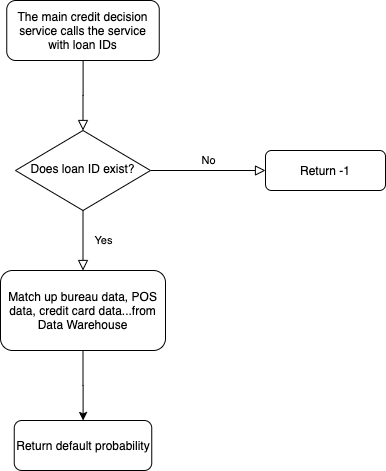

The diagram above was exported from draw.io. Its source (the exported page's mxGraphModel, read from the mxfile embedded in the PNG):
<mxGraphModel dx="1298" dy="741" grid="1" gridSize="10" guides="1" tooltips="1" connect="1" arrows="1" fold="1" page="1" pageScale="1" pageWidth="827" pageHeight="1169" math="0" shadow="0">
  <root>
    <mxCell id="WIyWlLk6GJQsqaUBKTNV-0" />
    <mxCell id="WIyWlLk6GJQsqaUBKTNV-1" parent="WIyWlLk6GJQsqaUBKTNV-0" />
    <mxCell id="WIyWlLk6GJQsqaUBKTNV-2" value="" style="rounded=0;html=1;jettySize=auto;orthogonalLoop=1;fontSize=11;endArrow=block;endFill=0;endSize=8;strokeWidth=1;shadow=0;labelBackgroundColor=none;edgeStyle=orthogonalEdgeStyle;" parent="WIyWlLk6GJQsqaUBKTNV-1" source="WIyWlLk6GJQsqaUBKTNV-3" target="WIyWlLk6GJQsqaUBKTNV-6" edge="1">
      <mxGeometry relative="1" as="geometry" />
    </mxCell>
    <mxCell id="WIyWlLk6GJQsqaUBKTNV-3" value="The main credit decision service calls the service with loan IDs" style="rounded=1;whiteSpace=wrap;html=1;fontSize=12;glass=0;strokeWidth=1;shadow=0;" parent="WIyWlLk6GJQsqaUBKTNV-1" vertex="1">
      <mxGeometry x="61.25" y="40" width="152.5" height="60" as="geometry" />
    </mxCell>
    <mxCell id="WIyWlLk6GJQsqaUBKTNV-4" value="Yes" style="rounded=0;html=1;jettySize=auto;orthogonalLoop=1;fontSize=11;endArrow=block;endFill=0;endSize=8;strokeWidth=1;shadow=0;labelBackgroundColor=none;edgeStyle=orthogonalEdgeStyle;entryX=0.5;entryY=0;entryDx=0;entryDy=0;" parent="WIyWlLk6GJQsqaUBKTNV-1" source="WIyWlLk6GJQsqaUBKTNV-6" target="WIyWlLk6GJQsqaUBKTNV-12" edge="1">
      <mxGeometry y="20" relative="1" as="geometry">
        <mxPoint as="offset" />
        <mxPoint x="155" y="290" as="targetPoint" />
      </mxGeometry>
    </mxCell>
    <mxCell id="WIyWlLk6GJQsqaUBKTNV-5" value="No" style="edgeStyle=orthogonalEdgeStyle;rounded=0;html=1;jettySize=auto;orthogonalLoop=1;fontSize=11;endArrow=block;endFill=0;endSize=8;strokeWidth=1;shadow=0;labelBackgroundColor=none;" parent="WIyWlLk6GJQsqaUBKTNV-1" source="WIyWlLk6GJQsqaUBKTNV-6" target="WIyWlLk6GJQsqaUBKTNV-7" edge="1">
      <mxGeometry y="10" relative="1" as="geometry">
        <mxPoint as="offset" />
      </mxGeometry>
    </mxCell>
    <mxCell id="WIyWlLk6GJQsqaUBKTNV-6" value="Does loan ID exist?" style="rhombus;whiteSpace=wrap;html=1;shadow=0;fontFamily=Helvetica;fontSize=12;align=center;strokeWidth=1;spacing=6;spacingTop=-4;" parent="WIyWlLk6GJQsqaUBKTNV-1" vertex="1">
      <mxGeometry x="70" y="170" width="135" height="80" as="geometry" />
    </mxCell>
    <mxCell id="WIyWlLk6GJQsqaUBKTNV-7" value="Return -1" style="rounded=1;whiteSpace=wrap;html=1;fontSize=12;glass=0;strokeWidth=1;shadow=0;" parent="WIyWlLk6GJQsqaUBKTNV-1" vertex="1">
      <mxGeometry x="320" y="190" width="120" height="40" as="geometry" />
    </mxCell>
    <mxCell id="J3GKn9NGIWO3pTzw7rgJ-6" value="" style="edgeStyle=orthogonalEdgeStyle;rounded=0;orthogonalLoop=1;jettySize=auto;html=1;" edge="1" parent="WIyWlLk6GJQsqaUBKTNV-1" source="WIyWlLk6GJQsqaUBKTNV-12" target="J3GKn9NGIWO3pTzw7rgJ-5">
      <mxGeometry relative="1" as="geometry" />
    </mxCell>
    <mxCell id="WIyWlLk6GJQsqaUBKTNV-12" value="Match up bureau data, POS data, credit card data...from Data Warehouse" style="rounded=1;whiteSpace=wrap;html=1;fontSize=12;glass=0;strokeWidth=1;shadow=0;" parent="WIyWlLk6GJQsqaUBKTNV-1" vertex="1">
      <mxGeometry x="55" y="310" width="165" height="80" as="geometry" />
    </mxCell>
    <mxCell id="J3GKn9NGIWO3pTzw7rgJ-5" value="Return default probability" style="rounded=1;whiteSpace=wrap;html=1;fontSize=12;glass=0;strokeWidth=1;shadow=0;" vertex="1" parent="WIyWlLk6GJQsqaUBKTNV-1">
      <mxGeometry x="68.75" y="460" width="137.5" height="50" as="geometry" />
    </mxCell>
  </root>
</mxGraphModel>